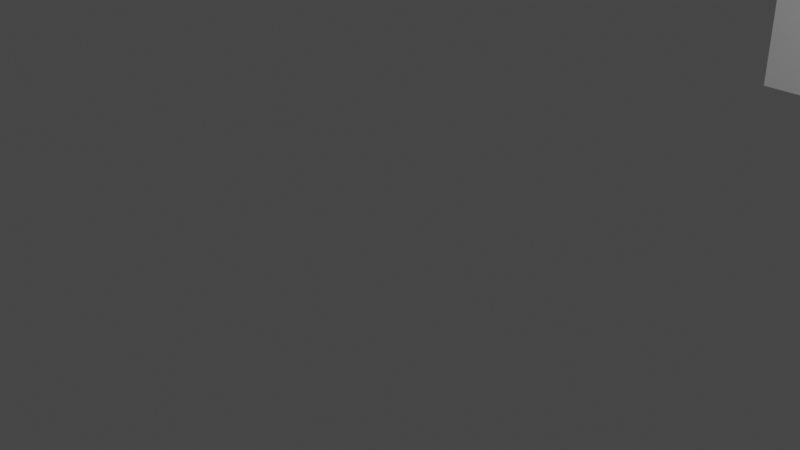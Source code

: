 # Source: cube_animation.blend  (saved by Blender 2.90.8; exported with 4.5.12 LTS)
import bpy
from mathutils import Matrix  # noqa: F401  (used for matrix-valued properties, if any)

bpy.ops.wm.read_factory_settings(use_empty=True)
scene = bpy.context.scene
scene.name = 'Scene'

# ---- collections
col_collection = bpy.data.collections.new('Collection'); scene.collection.children.link(col_collection)

# ---- materials (node trees are filled in below, after node groups)
mat_material = bpy.data.materials.new('Material')
mat_material.alpha_threshold = 0.0
mat_material.use_transparent_shadow = False
mat_material.line_color = (0.0, 0.0, 0.0, 1.0)

# ---- material node trees
mat_material.use_nodes = True; mat_material.node_tree.nodes.clear()
_N = mat_material.node_tree.nodes; _L = mat_material.node_tree.links
n0 = _N.new('ShaderNodeOutputMaterial'); n0.name = 'Material Output'; n0.location = (300, 300)
n1 = _N.new('ShaderNodeBsdfPrincipled'); n1.name = 'Principled BSDF'; n1.location = (10, 300)
n1.distribution = 'GGX'
n1.subsurface_method = 'BURLEY'
n1.inputs[2].default_value = 0.4
n1.inputs[3].default_value = 1.45
n1.inputs[27].default_value = (0.0, 0.0, 0.0, 1.0)
n1.inputs[28].default_value = 1.0
_L.new(n1.outputs[0], n0.inputs[0])
n0.is_active_output = True

# ---- world
world_world = bpy.data.worlds.new('World'); scene.world = world_world
world_world.use_nodes = True; world_world.node_tree.nodes.clear()
_N = world_world.node_tree.nodes; _L = world_world.node_tree.links
n0 = _N.new('ShaderNodeOutputWorld'); n0.name = 'World Output'; n0.location = (300, 300)
n1 = _N.new('ShaderNodeBackground'); n1.name = 'Background'; n1.location = (10, 300)
n1.inputs[0].default_value = (0.05088, 0.05088, 0.05088, 1.0)
_L.new(n1.outputs[0], n0.inputs[0])
n0.is_active_output = True
world_world.color = (0.05088, 0.05088, 0.05088)
world_world.use_sun_shadow = False
world_world.sun_shadow_jitter_overblur = 0.0

# ---- cameras
cam_camera = bpy.data.cameras.new('Camera')
cam_camera.clip_end = 100.0
cam_camera.ortho_scale = 7.314

# ---- lights
light_light = bpy.data.lights.new('Light', 'POINT')
light_light.transmission_factor = 0.0
light_light.energy = 1000.0
light_light.shadow_soft_size = 0.1
light_light.shadow_maximum_resolution = 0.006
light_light.use_absolute_resolution = True

# ---- meshes
me_cube = bpy.data.meshes.new('Cube')
me_cube.from_pydata([(1.0, 1.0, 1.0), (1.0, 1.0, -1.0), (1.0, -1.0, 1.0), (1.0, -1.0, -1.0), (-1.0, 1.0, 1.0), (-1.0, 1.0, -1.0), (-1.0, -1.0, 1.0), (-1.0, -1.0, -1.0)], [], [(0, 4, 6, 2), (3, 2, 6, 7), (7, 6, 4, 5), (5, 1, 3, 7), (1, 0, 2, 3), (5, 4, 0, 1)])
_uv = me_cube.uv_layers.new(name='UVMap')
_uv.uv.foreach_set('vector', [0.625, 0.5, 0.875, 0.5, 0.875, 0.75, 0.625, 0.75, 0.375, 0.75, 0.625, 0.75, 0.625, 1.0, 0.375, 1.0, 0.375, 0.0, 0.625, 0.0, 0.625, 0.25, 0.375, 0.25, 0.125, 0.5, 0.375, 0.5, 0.375, 0.75, 0.125, 0.75, 0.375, 0.5, 0.625, 0.5, 0.625, 0.75, 0.375, 0.75, 0.375, 0.25, 0.625, 0.25, 0.625, 0.5, 0.375, 0.5])
me_cube.materials.append(mat_material)
me_cube.use_remesh_preserve_volume = False
me_cube.use_remesh_preserve_attributes = False
me_cube.use_mirror_vertex_groups = False
me_cube.update()

# ---- objects
ob_cube = bpy.data.objects.new('Cube', me_cube)
ob_light = bpy.data.objects.new('Light', light_light)
ob_camera = bpy.data.objects.new('Camera', cam_camera)

# ---- transforms, parenting, visibility, modifiers, constraints
ob_cube.location = (0.0, 10.0, 0.0)
ob_cube.lock_rotations_4d = False
ob_cube.empty_display_type = 'ARROWS'
ob_cube.lineart.crease_threshold = 0.0
ob_light.location = (4.076, 1.005, 5.904)
ob_light.rotation_euler = (0.6503, 0.05522, 1.866)
ob_light.lock_rotations_4d = False
ob_light.empty_display_type = 'ARROWS'
ob_light.color = (0.0, 0.0, 0.0, 0.0)
ob_light.lineart.crease_threshold = 0.0
ob_camera.location = (7.359, -6.926, 4.958)
ob_camera.rotation_euler = (1.109, 0.0, 0.8149)
ob_camera.lock_rotations_4d = False
ob_camera.empty_display_type = 'ARROWS'
ob_camera.color = (0.0, 0.0, 0.0, 0.0)
ob_camera.display_type = 'WIRE'
ob_camera.lineart.crease_threshold = 0.0

# ---- collection membership
col_collection.objects.link(ob_cube)
col_collection.objects.link(ob_light)
col_collection.objects.link(ob_camera)

# ---- scene / render settings (as saved in the file)
scene.camera = ob_camera
scene.frame_start = 1; scene.frame_end = 250; scene.frame_set(21)
scene.render.engine = 'BLENDER_EEVEE_NEXT'
scene.cycles.use_denoising = False
scene.cycles.samples = 128
scene.cycles.sampling_pattern = 'TABULATED_SOBOL'
scene.cycles.use_adaptive_sampling = False
scene.cycles.use_light_tree = False
scene.view_settings.view_transform = 'Filmic'
bpy.context.view_layer.update()
